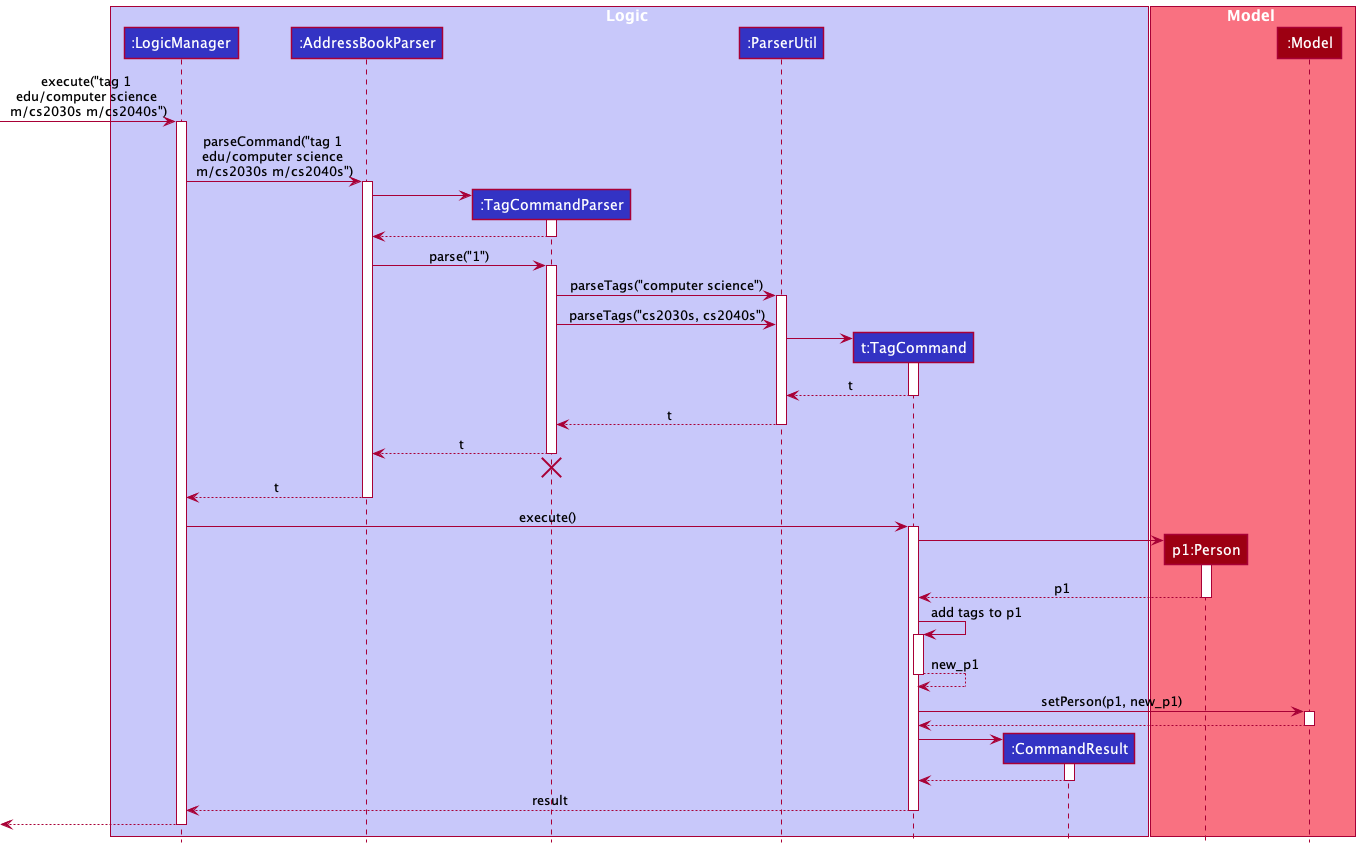

The diagram above was rendered by PlantUML. Its source (embedded in the PNG):
@startuml
!include style.puml

box Logic LOGIC_COLOR_T1
participant ":LogicManager" as LogicManager LOGIC_COLOR
participant ":AddressBookParser" as AddressBookParser LOGIC_COLOR
participant ":TagCommandParser" as TagCommandParser LOGIC_COLOR
participant ":ParserUtil" as ParserUtil LOGIC_COLOR
participant "t:TagCommand" as TagCommand LOGIC_COLOR
participant ":CommandResult" as CommandResult LOGIC_COLOR
end box

box Model MODEL_COLOR_T1
participant "p1:Person" as Person MODEL_COLOR
participant ":Model" as Model MODEL_COLOR
end box

[-> LogicManager : execute("tag 1 \nedu/computer science \nm/cs2030s m/cs2040s")
activate LogicManager

LogicManager -> AddressBookParser : parseCommand("tag 1 \nedu/computer science \nm/cs2030s m/cs2040s")
activate AddressBookParser

create TagCommandParser
AddressBookParser -> TagCommandParser
activate TagCommandParser

TagCommandParser --> AddressBookParser
deactivate TagCommandParser

AddressBookParser -> TagCommandParser : parse("1")
activate TagCommandParser

TagCommandParser -> ParserUtil : parseTags("computer science")
activate ParserUtil
TagCommandParser -> ParserUtil : parseTags("cs2030s, cs2040s")
create TagCommand
ParserUtil -> TagCommand
activate TagCommand

TagCommand --> ParserUtil : t
deactivate TagCommand
ParserUtil --> TagCommandParser : t
deactivate ParserUtil

TagCommandParser --> AddressBookParser : t
deactivate TagCommandParser
'Hidden arrow to position the destroy marker below the end of the activation bar.
TagCommandParser -[hidden]-> AddressBookParser
destroy TagCommandParser

AddressBookParser --> LogicManager : t
deactivate AddressBookParser

LogicManager -> TagCommand : execute()
activate TagCommand

create Person
TagCommand -> Person
activate Person
Person --> TagCommand : p1
deactivate Person

TagCommand -> TagCommand : add tags to p1
activate TagCommand
TagCommand --> TagCommand : new_p1
deactivate TagCommand

TagCommand -> Model : setPerson(p1, new_p1)
activate Model
Model --> TagCommand
deactivate Model

create CommandResult
TagCommand -> CommandResult
activate CommandResult

CommandResult --> TagCommand
deactivate CommandResult

TagCommand --> LogicManager : result
deactivate TagCommand

[<--LogicManager
deactivate LogicManager
@enduml